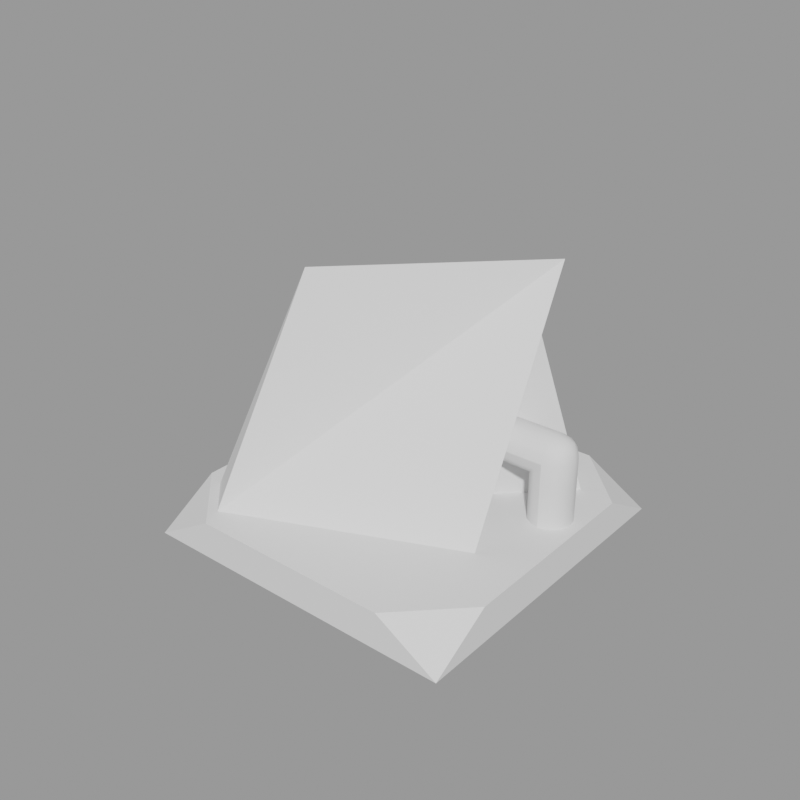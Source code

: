 # Source: DetectionEquipment.blend  (saved by Blender 4.2.67; exported with 4.5.12 LTS)
import bpy
from mathutils import Matrix  # noqa: F401  (used for matrix-valued properties, if any)

bpy.ops.wm.read_factory_settings(use_empty=True)
scene = bpy.context.scene
scene.name = 'IffReflector'

# ---- collections
col_seut__iffreflector = bpy.data.collections.new('SEUT (IffReflector)'); scene.collection.children.link(col_seut__iffreflector)
col_main__iffreflector = bpy.data.collections.new('Main (IffReflector)'); col_seut__iffreflector.children.link(col_main__iffreflector)
col_collision___main__iffreflector = bpy.data.collections.new('Collision - Main (IffReflector)'); col_seut__iffreflector.children.link(col_collision___main__iffreflector)
col_bs1__iffreflector = bpy.data.collections.new('BS1 (IffReflector)'); col_seut__iffreflector.children.link(col_bs1__iffreflector)
col_bs2__iffreflector = bpy.data.collections.new('BS2 (IffReflector)'); col_seut__iffreflector.children.link(col_bs2__iffreflector)
col_bs3__iffreflector = bpy.data.collections.new('BS3 (IffReflector)'); col_seut__iffreflector.children.link(col_bs3__iffreflector)
col_lod1__iffreflector = bpy.data.collections.new('LOD1 (IffReflector)'); col_seut__iffreflector.children.link(col_lod1__iffreflector)
col_lod2__iffreflector = bpy.data.collections.new('LOD2 (IffReflector)'); col_seut__iffreflector.children.link(col_lod2__iffreflector)
col_lod3__iffreflector = bpy.data.collections.new('LOD3 (IffReflector)'); col_seut__iffreflector.children.link(col_lod3__iffreflector)
col_bs1_lod1__iffreflector = bpy.data.collections.new('BS1_LOD1 (IffReflector)'); col_seut__iffreflector.children.link(col_bs1_lod1__iffreflector)

# ---- materials (node trees are filled in below, after node groups)
mat_paintedmetal_colorable = bpy.data.materials.new('PaintedMetal_Colorable')
mat_hydrogenthrusterinjector = bpy.data.materials.new('HydrogenThrusterInjector')
mat_metalmilitary = bpy.data.materials.new('MetalMilitary')

# ---- node groups
ng_smooth_by_angle = bpy.data.node_groups.new('Smooth by Angle', 'GeometryNodeTree')
_s = ng_smooth_by_angle.interface.new_socket(name='Mesh', in_out='OUTPUT', socket_type='NodeSocketGeometry')
_s = ng_smooth_by_angle.interface.new_socket(name='Mesh', in_out='INPUT', socket_type='NodeSocketGeometry')
_s = ng_smooth_by_angle.interface.new_socket(name='Angle', in_out='INPUT', socket_type='NodeSocketFloat')
_s.subtype = 'ANGLE'
_s.default_value = 0.5236
_s.min_value = 0.0
_s.max_value = 3.142
_s.description = 'Maximum face angle for smooth edges'
_s = ng_smooth_by_angle.interface.new_socket(name='Ignore Sharpness', in_out='INPUT', socket_type='NodeSocketBool')
_s.force_non_field = True
ng_smooth_by_angle.description = 'Set the sharpness of mesh edges based on the angle between the neighboring faces'
ng_smooth_by_angle.is_modifier = True
_N = ng_smooth_by_angle.nodes; _L = ng_smooth_by_angle.links
n0 = _N.new('GeometryNodeSetShadeSmooth'); n0.name = 'Set Shade Smooth'; n0.location = (120, -80)
n0.domain = 'EDGE'
n1 = _N.new('GeometryNodeSetShadeSmooth'); n1.name = 'Set Shade Smooth.001'; n1.location = (300, -80)
n2 = _N.new('NodeGroupOutput'); n2.name = 'Group Output'; n2.location = (480, -80)
n3 = _N.new('GeometryNodeInputMeshEdgeAngle'); n3.name = 'Edge Angle'; n3.location = (-440, -240)
n4 = _N.new('NodeGroupInput'); n4.name = 'Group Input'; n4.location = (-80, -80)
n5 = _N.new('GeometryNodeInputEdgeSmooth'); n5.name = 'Is Edge Smooth'; n5.location = (-260, -120)
n6 = _N.new('GeometryNodeInputShadeSmooth'); n6.name = 'Is Shade Smooth'; n6.location = (-440, -397)
n7 = _N.new('FunctionNodeCompare'); n7.name = 'Compare'; n7.location = (-260, -260)
n7.operation = 'LESS_EQUAL'
n7.inputs[6].default_value = (0.0, 0.0, 0.0, 0.0)
n7.inputs[7].default_value = (0.0, 0.0, 0.0, 0.0)
n8 = _N.new('FunctionNodeBooleanMath'); n8.name = 'Boolean Math.001'; n8.location = (-80, -260)
n9 = _N.new('NodeGroupInput'); n9.name = 'Group Input.001'; n9.location = (-440, -329)
n10 = _N.new('NodeGroupInput'); n10.name = 'Group Input.002'; n10.location = (-259, -189)
n11 = _N.new('FunctionNodeBooleanMath'); n11.name = 'Boolean Math'; n11.location = (-80, -149)
n11.operation = 'OR'
n12 = _N.new('FunctionNodeBooleanMath'); n12.name = 'Boolean Math.002'; n12.location = (-260, -380)
n12.operation = 'OR'
n13 = _N.new('NodeGroupInput'); n13.name = 'Group Input.003'; n13.location = (-440, -460)
_L.new(n3.outputs[0], n7.inputs[0])
_L.new(n1.outputs[0], n2.inputs[0])
_L.new(n9.outputs[1], n7.inputs[1])
_L.new(n7.outputs[0], n8.inputs[0])
_L.new(n4.outputs[0], n0.inputs[0])
_L.new(n0.outputs[0], n1.inputs[0])
_L.new(n8.outputs[0], n0.inputs[2])
_L.new(n10.outputs[2], n11.inputs[1])
_L.new(n5.outputs[0], n11.inputs[0])
_L.new(n11.outputs[0], n0.inputs[1])
_L.new(n13.outputs[2], n12.inputs[1])
_L.new(n6.outputs[0], n12.inputs[0])
_L.new(n12.outputs[0], n8.inputs[1])
n2.is_active_output = True

# ---- material node trees

# ---- meshes
me_cube_002 = bpy.data.meshes.new('Cube.002')
me_cube_002.from_pydata([(-1.25, -1.25, -1.25), (-1.25, 1.25, -1.25), (1.25, -1.25, -1.25), (1.25, 1.25, -1.25), (-0.77, -1.25, -0.9667), (-1.25, -0.77, -0.9667), (-1.25, -1.25, -1.25), (-0.77, 1.25, -0.9667), (-1.25, 1.25, -1.25), (-1.25, 0.77, -0.9667), (0.77, -1.25, -0.9667), (1.25, -1.25, -1.25), (1.25, -0.77, -0.9667), (1.25, 0.77, -0.9667), (1.25, 1.25, -1.25), (0.77, 1.25, -0.9667)], [], [(13, 15, 7, 9, 5, 4, 10, 12), (3, 14, 13, 12, 11, 2), (0, 6, 5, 9, 8, 1), (1, 3, 2, 0), (1, 8, 7, 15, 14, 3), (4, 5, 6), (7, 8, 9), (10, 11, 12), (13, 14, 15), (2, 11, 10, 4, 6, 0)])
_uv = me_cube_002.uv_layers.new(name='UVMap')
_uv.uv.foreach_set('vector', [1.159, 0.9061, 0.9061, 1.159, 0.09395, 1.159, -0.1592, 0.9061, -0.1592, 0.09395, 0.09395, -0.1592, 0.9061, -0.1592, 1.159, 0.09395, 1.159, 0.4253, 1.159, 0.4253, 0.9061, 0.5747, 0.09395, 0.5747, -0.1592, 0.4253, -0.1592, 0.4253, -0.1592, 0.4253, -0.1592, 0.4253, 0.09395, 0.5747, 0.9061, 0.5747, 1.159, 0.4253, 1.159, 0.4253, -0.1592, 1.159, 1.159, 1.159, 1.159, -0.1592, -0.1592, -0.1592, -0.1592, 0.4253, -0.1592, 0.4253, 0.09395, 0.5747, 0.9061, 0.5747, 1.159, 0.4253, 1.159, 0.4253, 0.09395, -0.1592, -0.1592, 0.09395, -0.1592, -0.1592, 0.09395, 1.159, -0.1592, 1.159, -0.1592, 0.9061, 0.9061, -0.1592, 1.159, -0.1592, 1.159, 0.09395, 1.159, 0.9061, 1.159, 1.159, 0.9061, 1.159, 1.159, 0.4253, 1.159, 0.4253, 0.9061, 0.5747, 0.09395, 0.5747, -0.1592, 0.4253, -0.1592, 0.4253])
me_cube_002.materials.append(mat_paintedmetal_colorable)
me_cube_002.update()
me_cube_004 = bpy.data.meshes.new('Cube.004')
me_cube_004.from_pydata([(-2.454, -0.275, -0.8989), (-2.454, 0.275, -0.8989), (-1.463, 0.0, 1.601), (0.04621, -1.25, -0.8989), (1.037, 0.0, 1.601), (0.04621, 1.25, -0.8989), (-0.1289, -0.1995, -0.8989), (0.6388, -0.1995, 0.9974), (-0.1289, 0.1995, -0.8989), (0.6388, 0.1995, 0.9974), (1.332, -0.1995, -0.8989), (0.7788, -0.1995, 0.9974), (1.332, 0.1995, -0.8989), (0.7788, 0.1995, 0.9974)], [], [(0, 2, 1), (5, 4, 3), (1, 2, 4), (1, 5, 3, 0), (5, 1, 4), (3, 4, 0), (0, 4, 2), (6, 7, 9, 8), (8, 9, 13, 12), (12, 13, 11, 10), (10, 11, 7, 6), (8, 12, 10, 6), (13, 9, 7, 11)])
me_cube_004.polygons.foreach_set('material_index', [0, 0, 0, 0, 0, 0, 0, 0, 1, 1, 1, 0, 0])
_uv = me_cube_004.uv_layers.new(name='UVMap')
_uv.uv.foreach_set('vector', [-47.6, -165.7, 0.5, 271.5, 48.6, -165.7, 219.1, -165.7, 0.5, 271.5, -218.1, -165.7, -403.7, -165.7, -230.4, 271.5, 206.8, 271.5, -403.7, 48.6, 33.52, 219.1, 33.52, -218.1, -403.7, -47.6, 33.52, -165.7, -403.7, -165.7, 206.8, 271.5, 33.52, -165.7, 206.8, 271.5, -403.7, -165.7, -403.7, -165.7, 206.8, 271.5, -230.4, 271.5, -34.4, -165.7, -34.4, 165.9, 35.4, 165.9, 35.4, -165.7, 2.887, -165.7, 137.2, 165.9, 161.7, 165.9, 258.4, -165.7, 35.4, -165.7, 35.4, 165.9, -34.4, 165.9, -34.4, -165.7, 258.4, -165.7, 161.7, 165.9, 137.2, 165.9, 2.887, -165.7, 2.887, 35.4, 258.4, 35.4, 258.4, -34.4, 2.887, -34.4, 161.7, 35.4, 137.2, 35.4, 137.2, -34.4, 161.7, -34.4])
me_cube_004.materials.append(mat_hydrogenthrusterinjector)
me_cube_004.materials.append(mat_paintedmetal_colorable)
me_cube_004.update()
me_cube_006 = bpy.data.meshes.new('Cube.006')
me_cube_006.from_pydata([(0.0, -1.25, -1.25), (-1.25, 0.0, -1.25), (-0.4784, -1.155, -1.25), (-0.8839, -0.8839, -1.25), (-1.155, -0.4784, -1.25), (-0.4784, -1.155, 2.022), (-0.8839, -0.8839, 1.616), (-1.155, -0.4784, 1.345), (-1.155, 0.4784, -1.25), (-0.8839, 0.8839, -1.25), (-0.4784, 1.155, -1.25), (-1.25, 0.0, 1.25), (0.0, 1.25, 2.5), (-1.155, 0.4784, 1.345), (-0.8839, 0.8839, 1.616), (-0.4784, 1.155, 2.022), (1.25, 0.0, -1.25), (1.155, -0.4784, -1.25), (0.8839, -0.8839, -1.25), (0.4784, -1.155, -1.25), (0.0, -1.25, 1.25), (1.155, -0.4784, 1.25), (0.8839, -0.8839, 1.25), (0.4784, -1.155, 1.25), (0.0, 1.25, -1.25), (0.4784, 1.155, -1.25), (0.8839, 0.8839, -1.25), (1.155, 0.4784, -1.25), (0.0, 1.25, 1.25), (1.25, 0.0, 1.25), (0.4784, 1.155, 1.25), (0.8839, 0.8839, 1.25), (1.155, 0.4784, 1.25), (-1.25, -1.25, 2.5), (-1.25, -0.4784, 3.655), (-1.25, -0.8839, 3.384), (-1.25, -1.155, 2.978), (-1.25, 1.25, 2.5), (-1.25, 0.0, 3.75), (-1.25, 1.155, 2.978), (-1.25, 0.8839, 3.384), (-1.25, 0.4784, 3.655), (0.0, 1.155, 2.978), (0.0, 0.8839, 3.384), (0.4784, 1.155, 2.5), (0.4615, 1.017, 2.962), (0.4497, 0.831, 3.331), (0.7189, 0.7189, 3.219), (0.0, 0.4784, 3.655), (0.4615, 0.4615, 3.517), (0.831, 0.4497, 3.331), (1.155, 0.4784, 2.5), (0.8839, 0.8839, 2.5), (1.017, 0.4615, 2.962), (0.831, 0.831, 2.95), (1.25, 0.0, 2.5), (0.0, 0.0, 3.75), (0.0, -1.25, 2.5), (1.155, 0.0, 2.978), (0.8839, 0.0, 3.384), (1.155, -0.4784, 2.5), (1.017, -0.4615, 2.962), (0.831, -0.4497, 3.331), (0.7189, -0.7189, 3.219), (0.0, -0.4784, 3.655), (0.0, -0.8839, 3.384), (0.4784, 0.0, 3.655), (0.4615, -0.4615, 3.517), (0.4497, -0.831, 3.331), (0.4784, -1.155, 2.5), (0.8839, -0.8839, 2.5), (0.0, -1.155, 2.978), (0.4615, -1.017, 2.962), (0.831, -0.831, 2.95), (-3.75, 0.0, 1.25), (-3.75, -1.25, 2.5), (-3.75, -0.4784, 1.345), (-3.75, -0.8839, 1.616), (-3.75, -1.155, 2.022), (-3.75, 1.25, 2.5), (-3.75, 1.155, 2.022), (-3.75, 0.8839, 1.616), (-3.75, 0.4784, 1.345), (-3.75, 0.0, 3.75), (-3.75, -1.155, 2.978), (-3.75, -0.8839, 3.384), (-3.75, -0.4784, 3.655), (-3.75, 0.4784, 3.655), (-3.75, 0.8839, 3.384), (-3.75, 1.155, 2.978)], [], [(0, 20, 57), (37, 12, 79), (79, 80, 81, 82, 74, 76, 77, 78, 75, 84, 85, 86, 83, 87, 88, 89), (24, 12, 28), (57, 33, 75), (12, 42, 45, 44), (42, 43, 46, 45), (44, 45, 54, 52), (45, 46, 47, 54), (56, 66, 49, 48), (66, 59, 50, 49), (48, 49, 46, 43), (49, 50, 47, 46), (55, 51, 53, 58), (51, 52, 54, 53), (58, 53, 50, 59), (53, 54, 47, 50), (55, 58, 61, 60), (58, 59, 62, 61), (60, 61, 73, 70), (61, 62, 63, 73), (56, 64, 67, 66), (64, 65, 68, 67), (66, 67, 62, 59), (67, 68, 63, 62), (57, 69, 72, 71), (69, 70, 73, 72), (71, 72, 68, 65), (72, 73, 63, 68), (0, 57, 5, 2), (2, 5, 6, 3), (3, 6, 7, 4), (4, 7, 11, 1), (12, 24, 10, 15), (15, 10, 9, 14), (14, 9, 8, 13), (13, 8, 1, 11), (29, 16, 27, 32), (32, 27, 26, 31), (31, 26, 25, 30), (30, 25, 24, 28), (20, 0, 19, 23), (23, 19, 18, 22), (22, 18, 17, 21), (21, 17, 16, 29), (38, 56, 48, 41), (41, 48, 43, 40), (40, 43, 42, 39), (39, 42, 12, 37), (56, 38, 34, 64), (64, 34, 35, 65), (65, 35, 36, 71), (71, 36, 33, 57), (55, 29, 32, 51), (51, 32, 31, 52), (52, 31, 30, 44), (44, 30, 28, 12), (57, 20, 23, 69), (69, 23, 22, 70), (70, 22, 21, 60), (60, 21, 29, 55), (38, 83, 86, 34), (34, 86, 85, 35), (35, 85, 84, 36), (36, 84, 75, 33), (74, 11, 7, 76), (76, 7, 6, 77), (77, 6, 5, 78), (78, 5, 57, 75), (79, 12, 15, 80), (80, 15, 14, 81), (81, 14, 13, 82), (82, 13, 11, 74), (83, 38, 41, 87), (87, 41, 40, 88), (88, 40, 39, 89), (89, 39, 37, 79), (1, 8, 9, 10, 24, 25, 26, 27, 16, 17, 18, 19, 0, 2, 3, 4)])
me_cube_006.polygons.foreach_set('use_smooth', [True] * 78)
_uv = me_cube_006.uv_layers.new(name='UVMap')
_uv.uv.foreach_set('vector', [0.5746, 0.25, 0.5746, 0.25, 0.5746, 0.25, 0.3246, 0.75, 0.5746, 0.75, -0.1754, 0.75, 0.75, 0.5746, 0.731, 0.4789, 0.6768, 0.3978, 0.5957, 0.3436, 0.5, 0.3246, 0.4043, 0.3436, 0.3232, 0.3978, 0.269, 0.4789, 0.25, 0.5746, 0.269, 0.6703, 0.3232, 0.7514, 0.4043, 0.8056, 0.5, 0.8246, 0.5957, 0.8056, 0.6768, 0.7514, 0.731, 0.6703, 0.5746, 0.75, 0.5746, 0.75, 0.5746, 0.75, 0.5746, 0.25, 0.3246, 0.25, -0.1754, 0.25, 0.5746, 0.5746, 0.5746, 0.6703, 0.6669, 0.6669, 0.6703, 0.5746, 0.5746, 0.6703, 0.5746, 0.7514, 0.6646, 0.7408, 0.6669, 0.6669, 0.6703, 0.5746, 0.6669, 0.6669, 0.7408, 0.6646, 0.7514, 0.5746, 0.6669, 0.6669, 0.6646, 0.7408, 0.7184, 0.7184, 0.7408, 0.6646, 0.5746, 0.5, 0.6703, 0.5, 0.6669, 0.5923, 0.5746, 0.5957, 0.6703, 0.5, 0.7514, 0.5, 0.7408, 0.5899, 0.6669, 0.5923, 0.5746, 0.5957, 0.6669, 0.5923, 0.6646, 0.6662, 0.5746, 0.6768, 0.6669, 0.5923, 0.7408, 0.5899, 0.7184, 0.6438, 0.6646, 0.6662, 0.5, 0.5746, 0.5957, 0.5746, 0.5923, 0.6669, 0.5, 0.6703, 0.5957, 0.5746, 0.6768, 0.5746, 0.6662, 0.6646, 0.5923, 0.6669, 0.5, 0.6703, 0.5923, 0.6669, 0.5899, 0.7408, 0.5, 0.7514, 0.5923, 0.6669, 0.6662, 0.6646, 0.6438, 0.7184, 0.5899, 0.7408, 0.5, 0.5746, 0.5, 0.6703, 0.4077, 0.6669, 0.4043, 0.5746, 0.5, 0.6703, 0.5, 0.7514, 0.4101, 0.7408, 0.4077, 0.6669, 0.4043, 0.5746, 0.4077, 0.6669, 0.3338, 0.6646, 0.3232, 0.5746, 0.4077, 0.6669, 0.4101, 0.7408, 0.3562, 0.7184, 0.3338, 0.6646, 0.5746, 0.5, 0.5746, 0.4043, 0.6669, 0.4077, 0.6703, 0.5, 0.5746, 0.4043, 0.5746, 0.3232, 0.6646, 0.3338, 0.6669, 0.4077, 0.6703, 0.5, 0.6669, 0.4077, 0.7408, 0.4101, 0.7514, 0.5, 0.6669, 0.4077, 0.6646, 0.3338, 0.7184, 0.3562, 0.7408, 0.4101, 0.5746, 0.5746, 0.6703, 0.5746, 0.6669, 0.6669, 0.5746, 0.6703, 0.6703, 0.5746, 0.7514, 0.5746, 0.7408, 0.6646, 0.6669, 0.6669, 0.5746, 0.6703, 0.6669, 0.6669, 0.6646, 0.7408, 0.5746, 0.7514, 0.6669, 0.6669, 0.7408, 0.6646, 0.7184, 0.7184, 0.6646, 0.7408, 0.5746, -0.1754, 0.5746, 0.5746, 0.4789, 0.4789, 0.4789, -0.1754, 0.4789, -0.1754, 0.4789, 0.4789, 0.3978, 0.3978, 0.3978, -0.1754, 0.3232, -0.1754, 0.3232, 0.3978, 0.4043, 0.3436, 0.4043, -0.1754, 0.4043, -0.1754, 0.4043, 0.3436, 0.5, 0.3246, 0.5, -0.1754, 0.5746, 0.5746, 0.5746, -0.1754, 0.4789, -0.1754, 0.4789, 0.4789, 0.4789, 0.4789, 0.4789, -0.1754, 0.3978, -0.1754, 0.3978, 0.3978, 0.6768, 0.3978, 0.6768, -0.1754, 0.5957, -0.1754, 0.5957, 0.3436, 0.5957, 0.3436, 0.5957, -0.1754, 0.5, -0.1754, 0.5, 0.3246, 0.5, 0.3246, 0.5, -0.1754, 0.5957, -0.1754, 0.5957, 0.3246, 0.5957, 0.3246, 0.5957, -0.1754, 0.6768, -0.1754, 0.6768, 0.3246, 0.7514, 0.3246, 0.7514, -0.1754, 0.6703, -0.1754, 0.6703, 0.3246, 0.6703, 0.3246, 0.6703, -0.1754, 0.5746, -0.1754, 0.5746, 0.3246, 0.5746, 0.3246, 0.5746, -0.1754, 0.6703, -0.1754, 0.6703, 0.3246, 0.6703, 0.3246, 0.6703, -0.1754, 0.7514, -0.1754, 0.7514, 0.3246, 0.3232, 0.3246, 0.3232, -0.1754, 0.4043, -0.1754, 0.4043, 0.3246, 0.4043, 0.3246, 0.4043, -0.1754, 0.5, -0.1754, 0.5, 0.3246, 0.3246, 0.5, 0.5746, 0.5, 0.5746, 0.5957, 0.3246, 0.5957, 0.3246, 0.5957, 0.5746, 0.5957, 0.5746, 0.6768, 0.3246, 0.6768, 0.3246, 0.7514, 0.5746, 0.7514, 0.5746, 0.6703, 0.3246, 0.6703, 0.3246, 0.6703, 0.5746, 0.6703, 0.5746, 0.5746, 0.3246, 0.5746, 0.5746, 0.5, 0.3246, 0.5, 0.3246, 0.4043, 0.5746, 0.4043, 0.5746, 0.4043, 0.3246, 0.4043, 0.3246, 0.3232, 0.5746, 0.3232, 0.5746, 0.7514, 0.3246, 0.7514, 0.3246, 0.6703, 0.5746, 0.6703, 0.5746, 0.6703, 0.3246, 0.6703, 0.3246, 0.5746, 0.5746, 0.5746, 0.5, 0.5746, 0.5, 0.3246, 0.5957, 0.3246, 0.5957, 0.5746, 0.5957, 0.5746, 0.5957, 0.3246, 0.6768, 0.3246, 0.6768, 0.5746, 0.7514, 0.5746, 0.7514, 0.3246, 0.6703, 0.3246, 0.6703, 0.5746, 0.6703, 0.5746, 0.6703, 0.3246, 0.5746, 0.3246, 0.5746, 0.5746, 0.5746, 0.5746, 0.5746, 0.3246, 0.6703, 0.3246, 0.6703, 0.5746, 0.6703, 0.5746, 0.6703, 0.3246, 0.7514, 0.3246, 0.7514, 0.5746, 0.3232, 0.5746, 0.3232, 0.3246, 0.4043, 0.3246, 0.4043, 0.5746, 0.4043, 0.5746, 0.4043, 0.3246, 0.5, 0.3246, 0.5, 0.5746, 0.3246, 0.5, -0.1754, 0.5, -0.1754, 0.4043, 0.3246, 0.4043, 0.3246, 0.4043, -0.1754, 0.4043, -0.1754, 0.3232, 0.3246, 0.3232, 0.3246, 0.7514, -0.1754, 0.7514, -0.1754, 0.6703, 0.3246, 0.6703, 0.3246, 0.6703, -0.1754, 0.6703, -0.1754, 0.5746, 0.3246, 0.5746, -0.1754, 0.5, 0.3246, 0.5, 0.3436, 0.4043, -0.1754, 0.4043, -0.1754, 0.4043, 0.3436, 0.4043, 0.3978, 0.3232, -0.1754, 0.3232, -0.1754, 0.3978, 0.3978, 0.3978, 0.4789, 0.4789, -0.1754, 0.4789, -0.1754, 0.4789, 0.4789, 0.4789, 0.5746, 0.5746, -0.1754, 0.5746, -0.1754, 0.5746, 0.5746, 0.5746, 0.4789, 0.4789, -0.1754, 0.4789, -0.1754, 0.4789, 0.4789, 0.4789, 0.3978, 0.3978, -0.1754, 0.3978, -0.1754, 0.6768, 0.3978, 0.6768, 0.3436, 0.5957, -0.1754, 0.5957, -0.1754, 0.5957, 0.3436, 0.5957, 0.3246, 0.5, -0.1754, 0.5, -0.1754, 0.5, 0.3246, 0.5, 0.3246, 0.5957, -0.1754, 0.5957, -0.1754, 0.5957, 0.3246, 0.5957, 0.3246, 0.6768, -0.1754, 0.6768, -0.1754, 0.7514, 0.3246, 0.7514, 0.3246, 0.6703, -0.1754, 0.6703, -0.1754, 0.6703, 0.3246, 0.6703, 0.3246, 0.5746, -0.1754, 0.5746, 0.3246, 0.5, 0.3436, 0.5957, 0.3978, 0.6768, 0.4789, 0.731, 0.5746, 0.75, 0.6703, 0.731, 0.7514, 0.6768, 0.8056, 0.5957, 0.8246, 0.5, 0.8056, 0.4043, 0.7514, 0.3232, 0.6703, 0.269, 0.5746, 0.25, 0.4789, 0.269, 0.3978, 0.3232, 0.3436, 0.4043])
me_cube_006.materials.append(mat_metalmilitary)
me_cube_006.update()

# ---- objects
ob_cube_003 = bpy.data.objects.new('Cube.003', me_cube_002)
ob_cube_004 = bpy.data.objects.new('Cube.004', me_cube_004)
ob_cube_005 = bpy.data.objects.new('Cube.005', me_cube_006)

# ---- transforms, parenting, visibility, modifiers, constraints
ob_cube_003.location = (0.0, 0.0, 0.0)
ob_cube_004.parent = ob_cube_003
ob_cube_004.location = (0.2342, 0.2342, -0.3483)
ob_cube_004.rotation_euler = (0.0, -0.0, 0.7854)
ob_cube_004.scale = (0.688, 0.688, 0.688)
ob_cube_005.parent = ob_cube_003
ob_cube_005.location = (1.008, 0.3347, -0.8022)
ob_cube_005.scale = (0.1316, 0.1316, 0.1316)
_m = ob_cube_005.modifiers.new('Mirror', 'MIRROR')
_m.use_axis = (False, True, False)
_m.mirror_object = ob_cube_004
_m = ob_cube_005.modifiers.new('Smooth by Angle', 'NODES')
_m.node_group = ng_smooth_by_angle
_m.use_pin_to_last = True
_m.show_group_selector = False

# ---- collection membership
col_main__iffreflector.objects.link(ob_cube_003)
col_main__iffreflector.objects.link(ob_cube_004)
col_main__iffreflector.objects.link(ob_cube_005)

# ---- scene / render settings (as saved in the file)
scene.frame_start = 1; scene.frame_end = 250; scene.frame_set(0)
scene.render.engine = 'BLENDER_EEVEE_NEXT'
scene.render.image_settings.exr_codec = 'NONE'
scene.render.resolution_x = 128
scene.render.resolution_y = 128
scene.render.fps = 60
scene.render.film_transparent = True
scene.render.simplify_subdivision_render = 0
scene.render.simplify_child_particles_render = 0.0
scene.eevee.use_taa_reprojection = False
scene.eevee.use_volume_custom_range = False
scene.eevee.use_shadows = False
scene.view_settings.view_transform = 'Filmic'
bpy.context.view_layer.update()

# ---- added for rendering (the .blend has no active camera and no usable light): camera, sun + grey world if the file has none
cam_auto = bpy.data.cameras.new('AutoCamera')
cam_auto.lens = 50.0
cam_auto.sensor_width = 36.0
cam_auto.clip_end = 1000.0
ob_auto_camera = bpy.data.objects.new('AutoCamera', cam_auto)
scene.collection.objects.link(ob_auto_camera)
ob_auto_camera.location = (4.37066, -5.32994, 3.27909)
ob_auto_camera.rotation_euler = (1.09748, -7.21219e-08, 0.694738)
scene.camera = ob_auto_camera
light_auto_sun = bpy.data.lights.new('AutoSun', 'SUN')
light_auto_sun.energy = 3.0
light_auto_sun.angle = 0.0523599
ob_auto_sun = bpy.data.objects.new('AutoSun', light_auto_sun)
scene.collection.objects.link(ob_auto_sun)
ob_auto_sun.rotation_euler = (0.872665, 0.174533, 0.523599)
if scene.world is None:
    world_auto = bpy.data.worlds.new('AutoWorld')
    world_auto.color = (0.3, 0.3, 0.3)
    scene.world = world_auto
bpy.context.view_layer.update()
